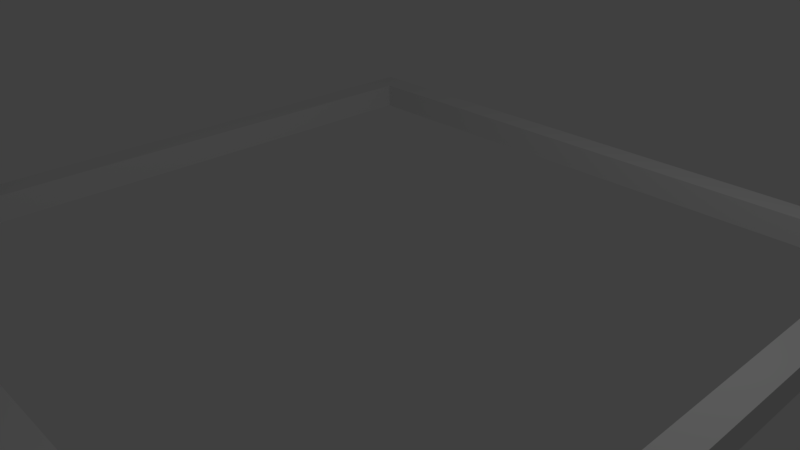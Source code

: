 # Source: floor_4.blend  (saved by Blender 2.79.0; exported with 4.5.12 LTS)
import bpy
from mathutils import Matrix  # noqa: F401  (used for matrix-valued properties, if any)

bpy.ops.wm.read_factory_settings(use_empty=True)
scene = bpy.context.scene
scene.name = 'Scene'

# ---- collections
col_collection_1 = bpy.data.collections.new('Collection 1'); scene.collection.children.link(col_collection_1)

# ---- materials (node trees are filled in below, after node groups)
mat_material = bpy.data.materials.new('Material')
mat_material.alpha_threshold = 0.0
mat_material.use_transparent_shadow = False
mat_material.roughness = 0.5
mat_material.line_color = (0.0, 0.0, 0.0, 1.0)

# ---- material node trees

# ---- world
world_world = bpy.data.worlds.new('World'); scene.world = world_world
world_world.color = (0.05088, 0.05088, 0.05088)
world_world.use_sun_shadow = False
world_world.sun_shadow_jitter_overblur = 0.0
world_world.cycles.sampling_method = 'MANUAL'

# ---- cameras
cam_camera = bpy.data.cameras.new('Camera')
cam_camera.clip_end = 100.0
cam_camera.lens = 35.0
cam_camera.sensor_width = 32.0
cam_camera.sensor_height = 18.0
cam_camera.ortho_scale = 7.314
cam_camera.dof.focus_distance = 0.0
cam_camera.dof.aperture_fstop = 128.0

# ---- lights
light_lamp = bpy.data.lights.new('Lamp', 'POINT')
light_lamp.transmission_factor = 0.0
light_lamp.cutoff_distance = 30.0
light_lamp.energy = 100.0
light_lamp.shadow_buffer_clip_start = 1.001
light_lamp.shadow_soft_size = 0.1
light_lamp.shadow_maximum_resolution = 0.006
light_lamp.use_absolute_resolution = True

# ---- meshes
me_cube = bpy.data.meshes.new('Cube')
me_cube.from_pydata([(5.0, -4.6, -0.2), (5.0, -5.0, -0.2), (4.6, -5.0, -0.2), (4.6, -4.6, -0.2), (5.0, -4.6, 0.2), (5.0, -5.0, 0.2), (4.6, -5.0, 0.2), (4.6, -4.6, 0.2), (-4.6, -5.0, -0.2), (-4.6, -4.6, -0.2), (-4.6, -5.0, 0.2), (-4.6, -4.6, 0.2), (-5.0, -5.0, -0.2), (-5.0, -4.6, -0.2), (-5.0, -5.0, 0.2), (-5.0, -4.6, 0.2), (5.0, 4.6, -0.2), (4.6, 4.6, -0.2), (5.0, 4.6, 0.2), (4.6, 4.6, 0.2), (5.0, 5.0, -0.2), (4.6, 5.0, -0.2), (5.0, 5.0, 0.2), (4.6, 5.0, 0.2), (-4.6, 4.6, -0.2), (-4.6, 4.6, 0.2), (-4.6, 5.0, -0.2), (-4.6, 5.0, 0.2), (-5.0, 4.6, -0.2), (-5.0, 4.6, 0.2), (-5.0, 5.0, -0.2), (-5.0, 5.0, 0.2)], [], [(0, 1, 2, 3), (4, 7, 6, 5), (0, 4, 5, 1), (1, 5, 6, 2), (2, 6, 10, 8), (4, 0, 16, 18), (10, 11, 15, 14), (6, 7, 11, 10), (7, 3, 9, 11), (3, 2, 8, 9), (12, 14, 15, 13), (8, 10, 14, 12), (11, 9, 13, 15), (9, 8, 12, 13), (17, 19, 25, 24), (7, 4, 18, 19), (3, 7, 19, 17), (0, 3, 17, 16), (22, 20, 21, 23), (16, 17, 21, 20), (19, 18, 22, 23), (18, 16, 20, 22), (25, 27, 31, 29), (21, 17, 24, 26), (19, 23, 27, 25), (23, 21, 26, 27), (28, 29, 31, 30), (24, 25, 29, 28), (26, 24, 28, 30), (27, 26, 30, 31), (11, 9, 24, 25), (25, 29, 15, 11), (13, 15, 29, 28), (24, 9, 13, 28)])
me_cube.materials.append(mat_material)
me_cube.use_remesh_preserve_volume = False
me_cube.use_remesh_preserve_attributes = False
me_cube.use_mirror_vertex_groups = False
me_cube.update()

# ---- objects
ob_cube = bpy.data.objects.new('Cube', me_cube)
ob_lamp = bpy.data.objects.new('Lamp', light_lamp)
ob_camera = bpy.data.objects.new('Camera', cam_camera)

# ---- transforms, parenting, visibility, modifiers, constraints
ob_cube.location = (1.132e-06, 1.118e-06, 3.906e-07)
ob_cube.lock_rotations_4d = False
ob_cube.empty_display_type = 'ARROWS'
ob_cube.lineart.crease_threshold = 0.0
ob_lamp.location = (4.076, 1.005, 5.904)
ob_lamp.rotation_euler = (0.6503, 0.05522, 1.866)
ob_lamp.lock_rotations_4d = False
ob_lamp.empty_display_type = 'ARROWS'
ob_lamp.color = (0.0, 0.0, 0.0, 0.0)
ob_lamp.lineart.crease_threshold = 0.0
ob_camera.location = (7.481, -6.508, 5.344)
ob_camera.rotation_euler = (1.109, 0.0, 0.8149)
ob_camera.lock_rotations_4d = False
ob_camera.empty_display_type = 'ARROWS'
ob_camera.color = (0.0, 0.0, 0.0, 0.0)
ob_camera.display_type = 'WIRE'
ob_camera.lineart.crease_threshold = 0.0

# ---- collection membership
col_collection_1.objects.link(ob_cube)
col_collection_1.objects.link(ob_lamp)
col_collection_1.objects.link(ob_camera)

# ---- scene / render settings (as saved in the file)
scene.camera = ob_camera
scene.frame_start = 1; scene.frame_end = 250; scene.frame_set(1)
scene.render.engine = 'BLENDER_EEVEE_NEXT'
scene.render.resolution_percentage = 50
scene.render.dither_intensity = 0.0
scene.cycles.use_denoising = False
scene.cycles.samples = 128
scene.cycles.sampling_pattern = 'TABULATED_SOBOL'
scene.cycles.use_adaptive_sampling = False
scene.cycles.use_light_tree = False
scene.cycles.blur_glossy = 0.0
scene.cycles.sample_clamp_indirect = 0.0
scene.view_settings.view_transform = 'Standard'
bpy.context.view_layer.update()
